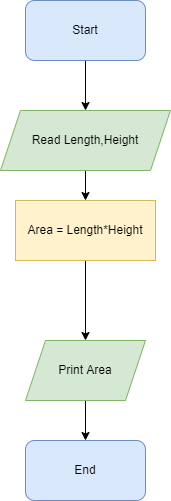

The diagram above was exported from draw.io. Its source (the exported page's mxGraphModel, read from the mxfile embedded in the PNG):
<mxGraphModel dx="868" dy="450" grid="1" gridSize="10" guides="1" tooltips="1" connect="1" arrows="1" fold="1" page="1" pageScale="1" pageWidth="827" pageHeight="1169" math="0" shadow="0">
  <root>
    <mxCell id="0" />
    <mxCell id="1" parent="0" />
    <mxCell id="gbprnjIdc_nYWI7pd0qX-4" value="" style="edgeStyle=orthogonalEdgeStyle;rounded=0;orthogonalLoop=1;jettySize=auto;html=1;" edge="1" parent="1" source="gbprnjIdc_nYWI7pd0qX-2" target="gbprnjIdc_nYWI7pd0qX-3">
      <mxGeometry relative="1" as="geometry" />
    </mxCell>
    <mxCell id="gbprnjIdc_nYWI7pd0qX-2" value="Start" style="rounded=1;whiteSpace=wrap;html=1;fillColor=#dae8fc;strokeColor=#6c8ebf;" vertex="1" parent="1">
      <mxGeometry x="350" y="40" width="120" height="60" as="geometry" />
    </mxCell>
    <mxCell id="gbprnjIdc_nYWI7pd0qX-6" value="" style="edgeStyle=orthogonalEdgeStyle;rounded=0;orthogonalLoop=1;jettySize=auto;html=1;" edge="1" parent="1" source="gbprnjIdc_nYWI7pd0qX-3" target="gbprnjIdc_nYWI7pd0qX-5">
      <mxGeometry relative="1" as="geometry" />
    </mxCell>
    <mxCell id="gbprnjIdc_nYWI7pd0qX-3" value="Read Length,Height" style="shape=parallelogram;perimeter=parallelogramPerimeter;whiteSpace=wrap;html=1;fixedSize=1;fillColor=#d5e8d4;strokeColor=#82b366;" vertex="1" parent="1">
      <mxGeometry x="325" y="150" width="170" height="60" as="geometry" />
    </mxCell>
    <mxCell id="gbprnjIdc_nYWI7pd0qX-8" value="" style="edgeStyle=orthogonalEdgeStyle;rounded=0;orthogonalLoop=1;jettySize=auto;html=1;" edge="1" parent="1" source="gbprnjIdc_nYWI7pd0qX-5" target="gbprnjIdc_nYWI7pd0qX-7">
      <mxGeometry relative="1" as="geometry" />
    </mxCell>
    <mxCell id="gbprnjIdc_nYWI7pd0qX-5" value="Area = Length*Height" style="rounded=0;whiteSpace=wrap;html=1;fillColor=#fff2cc;strokeColor=#d6b656;" vertex="1" parent="1">
      <mxGeometry x="340" y="240" width="140" height="60" as="geometry" />
    </mxCell>
    <mxCell id="gbprnjIdc_nYWI7pd0qX-10" value="" style="edgeStyle=orthogonalEdgeStyle;rounded=0;orthogonalLoop=1;jettySize=auto;html=1;" edge="1" parent="1" source="gbprnjIdc_nYWI7pd0qX-7" target="gbprnjIdc_nYWI7pd0qX-9">
      <mxGeometry relative="1" as="geometry" />
    </mxCell>
    <mxCell id="gbprnjIdc_nYWI7pd0qX-7" value="Print Area" style="shape=parallelogram;perimeter=parallelogramPerimeter;whiteSpace=wrap;html=1;fixedSize=1;rounded=0;fillColor=#d5e8d4;strokeColor=#82b366;" vertex="1" parent="1">
      <mxGeometry x="350" y="380" width="120" height="60" as="geometry" />
    </mxCell>
    <mxCell id="gbprnjIdc_nYWI7pd0qX-9" value="End" style="rounded=1;whiteSpace=wrap;html=1;fillColor=#dae8fc;strokeColor=#6c8ebf;" vertex="1" parent="1">
      <mxGeometry x="350" y="480" width="120" height="60" as="geometry" />
    </mxCell>
  </root>
</mxGraphModel>